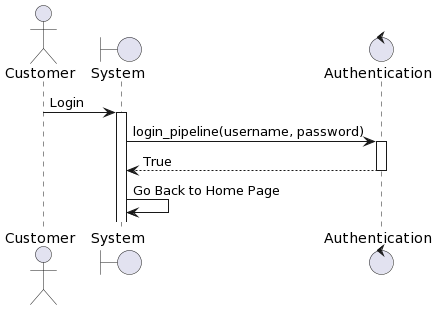

The diagram above was rendered by PlantUML. Its source (embedded in the PNG):
@startuml
actor Customer
boundary System as system
control Authentication as auth
Customer -> system: Login
activate system
system -> auth: login_pipeline(username, password)
activate auth
auth --> system: True
deactivate auth
system -> system: Go Back to Home Page
@enduml